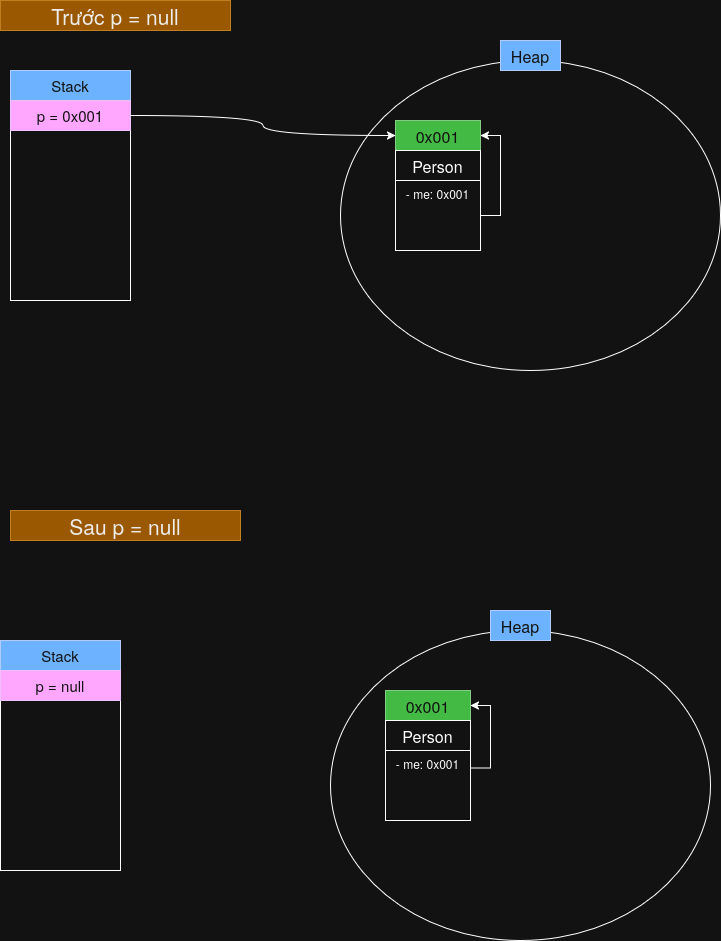

The diagram above was exported from draw.io. Its source (the exported page's mxGraphModel, read from the mxfile embedded in the PNG):
<mxGraphModel dx="1070" dy="730" grid="1" gridSize="10" guides="1" tooltips="1" connect="1" arrows="1" fold="1" page="1" pageScale="1" pageWidth="850" pageHeight="1100" math="0" shadow="0">
  <root>
    <mxCell id="0" />
    <mxCell id="1" parent="0" />
    <mxCell id="OiQPntc-6CaZ2DtokfiD-1" parent="1" style="rounded=0;whiteSpace=wrap;html=1;" value="" vertex="1">
      <mxGeometry height="200" width="120" x="50" y="130" as="geometry" />
    </mxCell>
    <mxCell id="OiQPntc-6CaZ2DtokfiD-2" parent="1" style="text;html=1;whiteSpace=wrap;strokeColor=#001DBC;fillColor=#0050ef;align=center;verticalAlign=middle;rounded=0;fontColor=#ffffff;" value="&lt;div&gt;&lt;font style=&quot;font-size: 15px;&quot;&gt;Stack&lt;/font&gt;&lt;/div&gt;" vertex="1">
      <mxGeometry height="30" width="120" x="50" y="100" as="geometry" />
    </mxCell>
    <mxCell id="OiQPntc-6CaZ2DtokfiD-3" parent="1" style="rounded=0;whiteSpace=wrap;html=1;fillColor=#6a00ff;fontColor=#ffffff;strokeColor=#3700CC;fontSize=15;" value="p = 0x001" vertex="1">
      <mxGeometry height="30" width="120" x="50" y="130" as="geometry" />
    </mxCell>
    <mxCell id="OiQPntc-6CaZ2DtokfiD-6" parent="1" style="ellipse;whiteSpace=wrap;html=1;" value="" vertex="1">
      <mxGeometry height="310" width="380" x="380" y="90" as="geometry" />
    </mxCell>
    <mxCell id="OiQPntc-6CaZ2DtokfiD-7" parent="1" style="text;html=1;whiteSpace=wrap;strokeColor=#001DBC;fillColor=#0050ef;align=center;verticalAlign=middle;rounded=0;fontColor=#ffffff;" value="&lt;font style=&quot;font-size: 16px;&quot;&gt;Heap&lt;/font&gt;" vertex="1">
      <mxGeometry height="30" width="60" x="540" y="70" as="geometry" />
    </mxCell>
    <mxCell id="OiQPntc-6CaZ2DtokfiD-26" edge="1" parent="1" source="OiQPntc-6CaZ2DtokfiD-8" style="edgeStyle=orthogonalEdgeStyle;rounded=0;orthogonalLoop=1;jettySize=auto;html=1;exitX=1;exitY=0.5;exitDx=0;exitDy=0;entryX=1;entryY=0.5;entryDx=0;entryDy=0;" target="OiQPntc-6CaZ2DtokfiD-9">
      <mxGeometry relative="1" as="geometry" />
    </mxCell>
    <mxCell id="OiQPntc-6CaZ2DtokfiD-8" parent="1" style="rounded=0;whiteSpace=wrap;html=1;verticalAlign=top;" value="- me: 0x001" vertex="1">
      <mxGeometry height="70" width="85" x="435" y="210" as="geometry" />
    </mxCell>
    <mxCell id="OiQPntc-6CaZ2DtokfiD-9" parent="1" style="text;html=1;whiteSpace=wrap;strokeColor=#005700;fillColor=#008a00;align=center;verticalAlign=middle;rounded=0;fontColor=#ffffff;" value="&lt;font style=&quot;font-size: 16px;&quot;&gt;0x001&lt;/font&gt;" vertex="1">
      <mxGeometry height="30" width="85" x="435" y="150" as="geometry" />
    </mxCell>
    <mxCell id="OiQPntc-6CaZ2DtokfiD-10" parent="1" style="rounded=0;whiteSpace=wrap;html=1;" value="&lt;font style=&quot;font-size: 16px;&quot;&gt;Person&lt;/font&gt;" vertex="1">
      <mxGeometry height="30" width="85" x="435" y="180" as="geometry" />
    </mxCell>
    <mxCell id="OiQPntc-6CaZ2DtokfiD-12" edge="1" parent="1" source="OiQPntc-6CaZ2DtokfiD-3" style="edgeStyle=orthogonalEdgeStyle;rounded=0;orthogonalLoop=1;jettySize=auto;html=1;exitX=1;exitY=0.5;exitDx=0;exitDy=0;entryX=0;entryY=0.5;entryDx=0;entryDy=0;curved=1;" target="OiQPntc-6CaZ2DtokfiD-9">
      <mxGeometry relative="1" as="geometry" />
    </mxCell>
    <mxCell id="OiQPntc-6CaZ2DtokfiD-13" parent="1" style="rounded=0;whiteSpace=wrap;html=1;" value="" vertex="1">
      <mxGeometry height="200" width="120" x="40" y="700" as="geometry" />
    </mxCell>
    <mxCell id="OiQPntc-6CaZ2DtokfiD-14" parent="1" style="text;html=1;whiteSpace=wrap;strokeColor=#001DBC;fillColor=#0050ef;align=center;verticalAlign=middle;rounded=0;fontColor=#ffffff;" value="&lt;div&gt;&lt;font style=&quot;font-size: 15px;&quot;&gt;Stack&lt;/font&gt;&lt;/div&gt;" vertex="1">
      <mxGeometry height="30" width="120" x="40" y="670" as="geometry" />
    </mxCell>
    <mxCell id="OiQPntc-6CaZ2DtokfiD-15" parent="1" style="rounded=0;whiteSpace=wrap;html=1;fillColor=#6a00ff;fontColor=#ffffff;strokeColor=#3700CC;fontSize=15;" value="p = null" vertex="1">
      <mxGeometry height="30" width="120" x="40" y="700" as="geometry" />
    </mxCell>
    <mxCell id="OiQPntc-6CaZ2DtokfiD-16" parent="1" style="ellipse;whiteSpace=wrap;html=1;" value="" vertex="1">
      <mxGeometry height="310" width="380" x="370" y="660" as="geometry" />
    </mxCell>
    <mxCell id="OiQPntc-6CaZ2DtokfiD-17" parent="1" style="text;html=1;whiteSpace=wrap;strokeColor=#001DBC;fillColor=#0050ef;align=center;verticalAlign=middle;rounded=0;fontColor=#ffffff;" value="&lt;font style=&quot;font-size: 16px;&quot;&gt;Heap&lt;/font&gt;" vertex="1">
      <mxGeometry height="30" width="60" x="530" y="640" as="geometry" />
    </mxCell>
    <mxCell id="OiQPntc-6CaZ2DtokfiD-25" edge="1" parent="1" source="OiQPntc-6CaZ2DtokfiD-18" style="edgeStyle=orthogonalEdgeStyle;rounded=0;orthogonalLoop=1;jettySize=auto;html=1;exitX=1;exitY=0.25;exitDx=0;exitDy=0;entryX=1;entryY=0.5;entryDx=0;entryDy=0;" target="OiQPntc-6CaZ2DtokfiD-19">
      <mxGeometry relative="1" as="geometry" />
    </mxCell>
    <mxCell id="OiQPntc-6CaZ2DtokfiD-18" parent="1" style="rounded=0;whiteSpace=wrap;html=1;labelPosition=center;verticalLabelPosition=middle;align=center;verticalAlign=top;" value="- me: 0x001" vertex="1">
      <mxGeometry height="70" width="85" x="425" y="780" as="geometry" />
    </mxCell>
    <mxCell id="OiQPntc-6CaZ2DtokfiD-19" parent="1" style="text;html=1;whiteSpace=wrap;strokeColor=#005700;fillColor=#008a00;align=center;verticalAlign=middle;rounded=0;fontColor=#ffffff;" value="&lt;font style=&quot;font-size: 16px;&quot;&gt;0x001&lt;/font&gt;" vertex="1">
      <mxGeometry height="30" width="85" x="425" y="720" as="geometry" />
    </mxCell>
    <mxCell id="OiQPntc-6CaZ2DtokfiD-20" parent="1" style="rounded=0;whiteSpace=wrap;html=1;" value="&lt;font style=&quot;font-size: 16px;&quot;&gt;Person&lt;/font&gt;" vertex="1">
      <mxGeometry height="30" width="85" x="425" y="750" as="geometry" />
    </mxCell>
    <mxCell id="OiQPntc-6CaZ2DtokfiD-22" parent="1" style="text;html=1;whiteSpace=wrap;align=center;verticalAlign=middle;rounded=0;fillColor=#f0a30a;fontColor=#000000;strokeColor=#BD7000;" value="&lt;font style=&quot;font-size: 21px;&quot;&gt;Trước p = null&lt;/font&gt;" vertex="1">
      <mxGeometry height="30" width="230" x="40" y="30" as="geometry" />
    </mxCell>
    <mxCell id="OiQPntc-6CaZ2DtokfiD-23" parent="1" style="text;html=1;whiteSpace=wrap;align=center;verticalAlign=middle;rounded=0;fillColor=#f0a30a;fontColor=#000000;strokeColor=#BD7000;" value="&lt;font style=&quot;font-size: 21px;&quot;&gt;Sau p = null&lt;/font&gt;" vertex="1">
      <mxGeometry height="30" width="230" x="50" y="540" as="geometry" />
    </mxCell>
  </root>
</mxGraphModel>